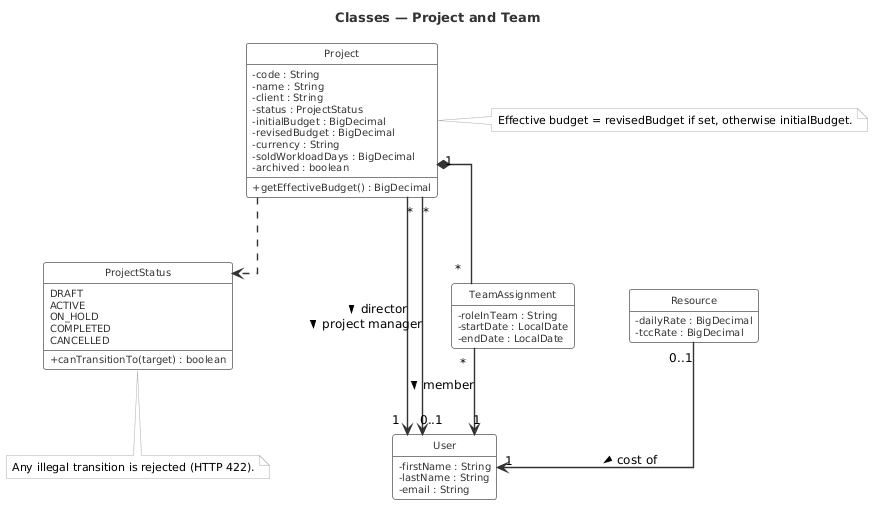

The diagram above was rendered by PlantUML. Its source (embedded in the PNG):
@startuml class_project_team
title Classes — Project and Team

top to bottom direction

skinparam shadowing false
skinparam classAttributeIconSize 0
skinparam linetype ortho
skinparam nodesep 55
skinparam ranksep 65
skinparam class {
  BackgroundColor       #FFFFFF
  BorderColor           #808080
  BorderThickness       1
  HeaderBackgroundColor #FFFFFF
  FontColor             #333333
  FontName              Helvetica
  FontSize              11
  FontStyle             plain
  AttributeFontColor    #333333
  AttributeFontName     Helvetica
  AttributeFontSize     10
}
skinparam enum {
  BackgroundColor       #FFFFFF
  BorderColor           #808080
  BorderThickness       1
  HeaderBackgroundColor #FFFFFF
  FontColor             #333333
  FontName              Helvetica
  FontSize              15
  AttributeFontColor    #333333
  AttributeFontName     Helvetica
  AttributeFontSize     10
}
skinparam ArrowColor      #333333
skinparam ArrowThickness  1.4
skinparam ArrowFontColor  #000000
skinparam ArrowFontStyle  plain
skinparam ArrowFontName   Helvetica
skinparam ArrowFontSize   12
skinparam TitleFontName   Helvetica
skinparam TitleFontSize   13
skinparam TitleFontColor  #333333
skinparam noteBorderColor     #AAAAAA
skinparam noteBackgroundColor #FAFAFA
skinparam noteFontName        Helvetica
skinparam noteFontSize        11
hide circle
hide empty methods

enum ProjectStatus {
  DRAFT
  ACTIVE
  ON_HOLD
  COMPLETED
  CANCELLED
  --
  + canTransitionTo(target) : boolean
}

class Project {
  - code : String
  - name : String
  - client : String
  - status : ProjectStatus
  - initialBudget : BigDecimal
  - revisedBudget : BigDecimal
  - currency : String
  - soldWorkloadDays : BigDecimal
  - archived : boolean
  --
  + getEffectiveBudget() : BigDecimal
}

class User {
  - firstName : String
  - lastName : String
  - email : String
}

class TeamAssignment {
  - roleInTeam : String
  - startDate : LocalDate
  - endDate : LocalDate
}

class Resource {
  - dailyRate : BigDecimal
  - tccRate : BigDecimal
}

Project ..> ProjectStatus
Project "*" --> "1" User : director >
Project "*" --> "0..1" User : project manager >
Project "1" *-- "*" TeamAssignment
TeamAssignment "*" --> "1" User : member >
Resource "0..1" --> "1" User : cost of >

note right of Project
  Effective budget = revisedBudget if set, otherwise initialBudget.
end note

note bottom of ProjectStatus
  Any illegal transition is rejected (HTTP 422).
end note

@enduml